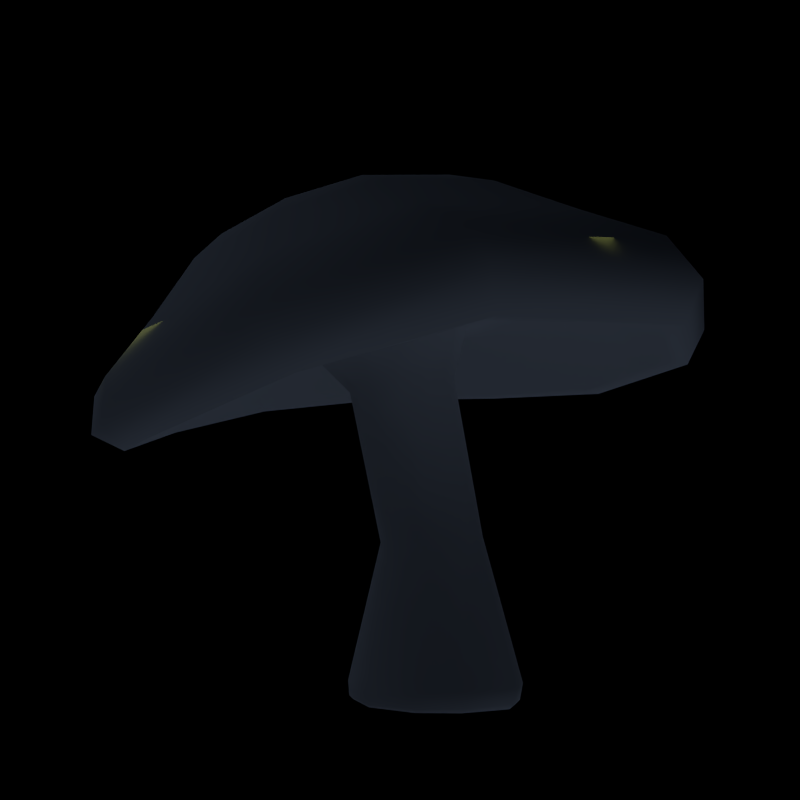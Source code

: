 # Source: Magic_Mushroom_LOD1.blend  (saved by Blender 2.79.0; exported with 4.5.12 LTS)
import bpy
from mathutils import Matrix  # noqa: F401  (used for matrix-valued properties, if any)

bpy.ops.wm.read_factory_settings(use_empty=True)
scene = bpy.context.scene
scene.name = 'Scene'

# ---- collections
col_collection_1 = bpy.data.collections.new('Collection 1'); scene.collection.children.link(col_collection_1)

# ---- materials (node trees are filled in below, after node groups)
mat_top = bpy.data.materials.new('top')
mat_top.alpha_threshold = 0.0
mat_top.use_transparent_shadow = False
mat_top.roughness = 0.5
mat_strunk = bpy.data.materials.new('Strunk')
mat_strunk.alpha_threshold = 0.0
mat_strunk.use_transparent_shadow = False
mat_strunk.roughness = 0.5
mat_side = bpy.data.materials.new('side')
mat_side.alpha_threshold = 0.0
mat_side.use_transparent_shadow = False
mat_side.roughness = 0.5
mat_bottom_2 = bpy.data.materials.new('bottom_2')
mat_bottom_2.alpha_threshold = 0.0
mat_bottom_2.use_transparent_shadow = False
mat_bottom_2.roughness = 0.5

# ---- material node trees

# ---- world
world_world = bpy.data.worlds.new('World'); scene.world = world_world
world_world.color = (0.0, 0.0, 0.0)
world_world.use_sun_shadow = False
world_world.sun_shadow_jitter_overblur = 0.0
world_world.cycles.sampling_method = 'NONE'
world_world.cycles.sample_map_resolution = 256

# ---- cameras
cam_camera = bpy.data.cameras.new('Camera')
cam_camera.clip_end = 100.0
cam_camera.lens = 35.0
cam_camera.sensor_width = 32.0
cam_camera.sensor_height = 18.0
cam_camera.ortho_scale = 7.314
cam_camera.dof.focus_distance = 0.0
cam_camera.dof.aperture_fstop = 128.0

# ---- lights
light_sun_002 = bpy.data.lights.new('Sun.002', 'SUN')
light_sun_002.color = (0.5459, 0.6955, 1.0)
light_sun_002.transmission_factor = 0.0
light_sun_002.angle = 1.571
light_sun_002.energy = 0.1
light_sun_002.shadow_buffer_clip_start = 0.5
light_sun_002.shadow_soft_size = 1.0
light_sun_002.shadow_cascade_max_distance = 1000.0
light_sun_002.cycles.use_multiple_importance_sampling = False
light_sun_001 = bpy.data.lights.new('Sun.001', 'SUN')
light_sun_001.color = (0.5459, 0.6955, 1.0)
light_sun_001.transmission_factor = 0.0
light_sun_001.angle = 1.571
light_sun_001.energy = 0.1
light_sun_001.shadow_buffer_clip_start = 0.5
light_sun_001.shadow_soft_size = 1.0
light_sun_001.shadow_cascade_max_distance = 1000.0
light_sun_001.cycles.use_multiple_importance_sampling = False
light_area = bpy.data.lights.new('Area', 'AREA')
light_area.color = (0.9002, 1.0, 0.2523)
light_area.transmission_factor = 0.0
light_area.energy = 54.98
light_area.shadow_buffer_clip_start = 0.5
light_area.shadow_soft_size = 12.0
light_area.shadow_maximum_resolution = 0.006
light_area.use_absolute_resolution = True
light_area.size = 12.0
light_area.size_y = 1.0
light_area.cycles.use_multiple_importance_sampling = False
light_sun = bpy.data.lights.new('Sun', 'SUN')
light_sun.color = (0.5459, 0.6955, 1.0)
light_sun.transmission_factor = 0.0
light_sun.angle = 1.571
light_sun.energy = 0.1
light_sun.shadow_buffer_clip_start = 0.5
light_sun.shadow_soft_size = 1.0
light_sun.shadow_cascade_max_distance = 1000.0
light_sun.cycles.use_multiple_importance_sampling = False

# ---- meshes
me_mesh_002 = bpy.data.meshes.new('Mesh.002')
me_mesh_002.from_pydata([(-1.652, -3.176, 7.444), (-1.855, -4.3, 7.323), (-2.02, -7.596, 5.664), (-2.99, -2.485, 7.219), (-3.801, -3.267, 6.95), (-5.82, -5.396, 4.725), (-3.575, -1.43, 7.232), (-4.664, -1.715, 6.974), (-7.588, -2.261, 4.803), (-3.549, -0.1734, 7.42), (-4.645, 0.1194, 7.29), (-7.688, 1.359, 5.614), (-2.903, 0.879, 7.683), (-3.708, 1.657, 7.71), (-5.905, 4.398, 6.574), (-1.801, 1.509, 7.923), (-2.085, 2.585, 8.063), (-2.627, 6.279, 7.153), (-0.4868, 1.539, 8.087), (-0.1378, 2.64, 8.268), (1.378, 6.448, 7.211), (0.5844, 0.946, 8.16), (1.451, 1.777, 8.343), (4.655, 4.748, 7.091), (1.216, -0.4275, 8.152), (2.378, -0.2475, 8.346), (6.54, 0.638, 7.204), (0.9731, -1.707, 8.051), (2.004, -2.142, 8.237), (5.73, -3.256, 7.343), (-0.3891, -3.011, 7.726), (-0.01191, -4.068, 7.774), (1.611, -7.198, 6.691), (-2.072, -8.079, 5.525), (-2.426, -8.877, 6.111), (-2.719, -8.617, 7.073), (-6.12, -5.704, 4.485), (-6.774, -6.261, 4.878), (-6.817, -6.165, 5.888), (-8.017, -2.346, 4.573), (-8.83, -2.612, 4.983), (-8.739, -2.73, 5.987), (-8.145, 1.518, 5.474), (-8.997, 1.563, 6.053), (-8.871, 1.207, 7.014), (-6.252, 4.763, 6.53), (-6.957, 5.069, 7.323), (-6.931, 4.513, 8.268), (-2.739, 6.779, 7.142), (-3.123, 7.265, 8.081), (-3.312, 6.581, 9.094), (1.563, 6.969, 7.161), (1.586, 7.493, 8.138), (1.127, 6.795, 9.287), (5.082, 5.154, 6.996), (5.431, 5.535, 7.961), (4.744, 4.953, 9.211), (7.102, 0.7476, 7.132), (7.608, 0.7383, 8.116), (6.773, 0.4368, 9.328), (6.225, -3.434, 7.328), (6.609, -3.831, 8.32), (5.811, -3.865, 9.397), (1.803, -7.665, 6.654), (1.76, -8.449, 7.468), (1.23, -8.209, 8.414), (-0.08425, -0.05417, -1.961), (-0.3389, -2.216, -1.903), (-0.3457, -2.333, -1.793), (-0.3299, -2.371, -1.389), (-0.3131, -1.455, 2.222), (-1.104, -1.964, 6.336), (-1.572, -2.845, 7.412), (-0.08257, -0.05423, -1.961), (-1.582, -1.576, -1.923), (-1.659, -1.656, -1.819), (-1.675, -1.678, -1.426), (-1.106, -1.056, 2.172), (-1.902, -1.562, 6.234), (-2.736, -2.248, 7.225), (-2.154, -0.6046, -1.916), (-2.264, -0.6296, -1.811), (-2.293, -0.6267, -1.418), (-1.46, -0.4397, 2.174), (-2.251, -0.939, 6.238), (-3.244, -1.334, 7.236), (-2.178, 0.5495, -1.893), (-2.289, 0.5902, -1.782), (-2.316, 0.6228, -1.38), (-1.456, 0.2991, 2.216), (-2.233, -0.1912, 6.323), (-3.219, -0.2413, 7.391), (-0.08257, -0.05434, -1.961), (-1.638, 1.507, -1.897), (-1.718, 1.603, -1.78), (-1.728, 1.661, -1.367), (-1.09, 0.9148, 2.269), (-1.849, 0.4338, 6.445), (-2.655, 0.6731, 7.612), (-0.08357, -0.05431, -1.961), (-0.6829, 2.066, -1.957), (-0.7066, 2.194, -1.841), (-0.6879, 2.268, -1.417), (-0.4639, 1.278, 2.307), (-1.202, 0.8053, 6.564), (-1.701, 1.219, 7.819), (-0.08169, -0.05432, -1.961), (0.48, 2.067, -2.058), (0.5242, 2.196, -1.948), (0.576, 2.272, -1.516), (0.2887, 1.286, 2.324), (-0.4314, 0.8183, 6.652), (-0.5634, 1.243, 7.965), (-0.08269, -0.05434, -1.961), (1.457, 1.505, -2.128), (1.557, 1.602, -2.023), (1.635, 1.666, -1.588), (0.9102, 0.9328, 2.327), (0.1969, 0.4642, 6.694), (0.3633, 0.7274, 8.032), (-0.08267, -0.05334, -1.961), (-0.08276, -0.05266, -1.961), (2.09, 0.2458, -2.107), (2.227, 0.2708, -2.0), (2.319, 0.3016, -1.565), (1.298, 0.1331, 2.33), (0.5754, -0.3452, 6.688), (0.9123, -0.463, 8.024), (-0.08265, -0.05523, -1.961), (-0.08238, -0.05423, -1.961), (1.945, -0.91, -2.017), (2.072, -0.952, -1.904), (2.155, -0.9525, -1.472), (1.185, -0.6063, 2.326), (0.4421, -1.097, 6.63), (0.7044, -1.571, 7.931), (-0.08269, -0.05454, -1.961), (0.7941, -2.076, -1.911), (0.8524, -2.186, -1.795), (0.8995, -2.219, -1.378), (0.4219, -1.358, 2.278), (-0.3533, -1.863, 6.468), (-0.4747, -2.7, 7.649), (-2.863, -7.206, 8.297), (-3.082, -5.847, 9.671), (-3.122, -4.998, 10.29), (-2.929, -2.844, 11.21), (-2.759, -1.766, 11.51), (-6.127, -5.331, 7.417), (-5.479, -4.523, 9.062), (-4.998, -3.986, 9.841), (-3.549, -2.528, 11.09), (-2.757, -1.766, 11.51), (-7.618, -2.639, 7.485), (-6.547, -2.575, 9.106), (-5.822, -2.476, 9.871), (-3.814, -2.04, 11.09), (-2.757, -1.767, 11.51), (-7.659, 0.4808, 8.243), (-6.53, -0.294, 9.627), (-5.789, -0.695, 10.26), (-3.789, -1.453, 11.2), (-2.757, -1.765, 11.51), (-6.09, 3.098, 9.216), (-5.361, 1.617, 10.33), (-4.866, 0.7963, 10.8), (-3.479, -0.9635, 11.36), (-2.757, -1.766, 11.51), (-3.253, 4.714, 9.955), (-3.308, 2.782, 10.95), (-3.276, 1.698, 11.3), (-2.966, -0.6729, 11.53), (-2.758, -1.766, 11.51), (0.1984, 4.859, 10.29), (-0.8364, 2.867, 11.32), (-1.373, 1.753, 11.64), (-2.361, -0.6638, 11.68), (-2.756, -1.766, 11.51), (3.007, 3.401, 10.36), (1.17, 1.797, 11.47), (0.1702, 0.9148, 11.8), (-1.873, -0.9423, 11.75), (-2.758, -1.766, 11.51), (4.584, -0.1317, 10.4), (2.303, -0.7514, 11.46), (1.047, -1.058, 11.78), (-1.588, -1.577, 11.73), (-2.757, -1.764, 11.51), (3.844, -3.477, 10.28), (1.782, -3.149, 11.25), (0.6551, -2.906, 11.56), (-1.703, -2.166, 11.63), (-2.757, -1.766, 11.51), (0.2691, -6.858, 9.337), (-0.7902, -5.576, 10.43), (-1.331, -4.779, 10.87), (-2.338, -2.766, 11.39), (-2.758, -1.766, 11.51)], [], [(5, 8, 7, 4), (35, 38, 37, 34), (6, 3, 4, 7), (8, 11, 10, 7), (7, 10, 9, 6), (11, 14, 13, 10), (12, 9, 10, 13), (14, 17, 16, 13), (15, 12, 13, 16), (17, 20, 19, 16), (26, 29, 28, 25), (16, 19, 18, 15), (20, 23, 22, 19), (21, 18, 19, 22), (23, 26, 25, 22), (21, 22, 25, 24), (27, 24, 25, 28), (29, 32, 31, 28), (0, 30, 31, 1), (32, 2, 1, 31), (62, 65, 64, 61), (0, 3, 79, 72), (65, 35, 34, 64), (143, 148, 38, 35), (68, 75, 74, 67), (36, 39, 8, 5), (37, 40, 39, 36), (38, 41, 40, 37), (39, 42, 11, 8), (40, 43, 42, 39), (41, 44, 43, 40), (42, 45, 14, 11), (43, 46, 45, 42), (44, 47, 46, 43), (45, 48, 17, 14), (46, 49, 48, 45), (47, 50, 49, 46), (48, 51, 20, 17), (49, 52, 51, 48), (50, 53, 52, 49), (51, 54, 23, 20), (52, 55, 54, 51), (53, 56, 55, 52), (54, 57, 26, 23), (55, 58, 57, 54), (56, 59, 58, 55), (57, 60, 29, 26), (58, 61, 60, 57), (59, 62, 61, 58), (61, 64, 63, 60), (63, 33, 2, 32), (27, 30, 142, 135), (33, 63, 64, 34), (131, 138, 137, 130), (71, 70, 140, 141), (134, 135, 142, 141), (77, 83, 82, 76), (71, 141, 142, 72), (91, 90, 84, 85), (71, 78, 77, 70), (148, 153, 41, 38), (92, 93, 100, 99), (100, 107, 92), (76, 82, 81, 75), (75, 81, 80, 74), (3, 6, 85, 79), (83, 89, 88, 82), (81, 87, 86, 80), (72, 79, 78, 71), (80, 86, 92), (78, 84, 83, 77), (128, 73, 74, 80), (82, 88, 87, 81), (6, 9, 91, 85), (67, 74, 73, 99, 66), (89, 96, 95, 88), (84, 78, 79, 85), (84, 90, 89, 83), (88, 95, 94, 87), (87, 94, 93, 86), (112, 111, 104, 105), (9, 12, 98, 91), (96, 103, 102, 95), (94, 101, 100, 93), (90, 97, 96, 89), (128, 80, 92), (95, 102, 101, 94), (97, 98, 105, 104), (119, 118, 111, 112), (12, 15, 105, 98), (122, 121, 120, 113, 114), (103, 110, 109, 102), (101, 108, 107, 100), (97, 104, 103, 96), (86, 120, 92), (102, 109, 108, 101), (15, 18, 112, 105), (110, 117, 116, 109), (104, 111, 110, 103), (109, 116, 115, 108), (108, 115, 114, 107), (18, 21, 119, 112), (117, 125, 124, 116), (115, 123, 122, 114), (111, 118, 117, 110), (92, 99, 100), (116, 124, 123, 115), (97, 90, 91, 98), (21, 24, 127, 119), (125, 133, 132, 124), (118, 126, 125, 117), (124, 132, 131, 123), (123, 131, 130, 122), (24, 27, 135, 127), (137, 67, 66, 92, 106, 136), (107, 106, 92), (126, 134, 133, 125), (133, 140, 139, 132), (126, 118, 119, 127), (130, 129, 128, 92, 121, 122), (132, 139, 138, 131), (143, 35, 65, 193), (138, 68, 67, 137), (2, 5, 4, 1), (30, 0, 72, 142), (93, 92, 120, 86), (70, 69, 139, 140), (135, 134, 126, 127), (134, 141, 140, 133), (139, 69, 68, 138), (130, 137, 136, 129), (27, 28, 31, 30), (143, 144, 149, 148), (34, 37, 36, 33), (145, 150, 149, 144), (155, 150, 151, 156), (197, 147, 146, 196), (33, 36, 5, 2), (153, 158, 44, 41), (150, 155, 154, 149), (147, 152, 151, 146), (153, 148, 149, 154), (160, 155, 156, 161), (163, 47, 44, 158), (155, 160, 159, 154), (152, 157, 156, 151), (158, 153, 154, 159), (165, 160, 161, 166), (182, 161, 156), (160, 165, 164, 159), (163, 168, 50, 47), (157, 182, 156), (163, 158, 159, 164), (170, 165, 166, 171), (182, 162, 161), (168, 173, 53, 50), (165, 170, 169, 164), (162, 167, 166, 161), (168, 163, 164, 169), (175, 170, 171, 176), (178, 56, 53, 173), (170, 175, 174, 169), (167, 172, 171, 166), (173, 168, 169, 174), (180, 175, 176, 181), (182, 176, 171), (175, 180, 179, 174), (178, 183, 59, 56), (172, 182, 171), (178, 173, 174, 179), (185, 180, 181, 186), (182, 177, 176), (183, 188, 62, 59), (180, 185, 184, 179), (177, 182, 181, 176), (183, 178, 179, 184), (190, 185, 186, 191), (193, 65, 62, 188), (185, 190, 189, 184), (182, 187, 186, 181), (188, 183, 184, 189), (195, 190, 191, 196), (187, 192, 191, 186), (190, 195, 194, 189), (188, 189, 194, 193), (195, 145, 144, 194), (196, 146, 145, 195), (144, 143, 193, 194), (192, 197, 196, 191), (60, 63, 32, 29), (107, 114, 113, 106), (1, 4, 3, 0), (69, 76, 75, 68), (150, 145, 146, 151), (70, 77, 76, 69)])
me_mesh_002.polygons.foreach_set('use_smooth', [True] * 195)
me_mesh_002.polygons.foreach_set('material_index', [3, 2, 3, 3, 3, 3, 3, 3, 3, 3, 3, 3, 3, 3, 3, 3, 3, 3, 3, 3, 2, 1, 2, 0, 1, 3, 2, 2, 3, 2, 2, 3, 2, 2, 3, 2, 2, 3, 2, 2, 3, 2, 2, 3, 2, 2, 3, 2, 2, 2, 3, 1, 2, 1, 1, 1, 1, 1, 1, 1, 0, 1, 1, 1, 1, 1, 1, 1, 1, 1, 1, 1, 1, 1, 1, 1, 1, 1, 1, 1, 1, 1, 1, 1, 1, 1, 1, 1, 1, 1, 1, 1, 1, 1, 1, 1, 1, 1, 1, 1, 1, 1, 1, 1, 1, 1, 1, 1, 1, 1, 1, 1, 1, 1, 1, 1, 1, 1, 1, 1, 1, 0, 1, 3, 1, 1, 1, 1, 1, 1, 1, 3, 0, 2, 0, 0, 0, 3, 0, 0, 0, 0, 0, 0, 0, 0, 0, 0, 0, 0, 0, 0, 0, 0, 0, 0, 0, 0, 0, 0, 0, 0, 0, 0, 0, 0, 0, 0, 0, 0, 0, 0, 0, 0, 0, 0, 0, 0, 0, 0, 0, 0, 0, 0, 0, 0, 0, 0, 0, 3, 1, 3, 1, 0, 1])
_uv = me_mesh_002.uv_layers.new(name='UVMap.Projections')
_uv.uv.foreach_set('vector', [0.3547, 0.2408, 0.5178, 0.2025, 0.5033, 0.335, 0.4228, 0.3533, 0.05828, 0.03441, 0.1288, 0.03441, 0.1288, 0.06235, 0.05828, 0.06235, 0.5019, 0.3864, 0.4471, 0.3988, 0.4228, 0.3533, 0.5033, 0.335, 0.5178, 0.2025, 0.6806, 0.243, 0.585, 0.3588, 0.5033, 0.335, 0.5033, 0.335, 0.585, 0.3588, 0.5576, 0.4033, 0.5019, 0.3864, 0.6806, 0.243, 0.793, 0.3591, 0.6414, 0.4192, 0.585, 0.3588, 0.5962, 0.4449, 0.5576, 0.4033, 0.585, 0.3588, 0.6414, 0.4192, 0.793, 0.3591, 0.8343, 0.5274, 0.6617, 0.5023, 0.6414, 0.4192, 0.61, 0.5014, 0.5962, 0.4449, 0.6414, 0.4192, 0.6617, 0.5023, 0.8343, 0.5274, 0.7899, 0.7068, 0.6388, 0.5889, 0.6617, 0.5023, 0.4632, 0.861, 0.2995, 0.7749, 0.3972, 0.6225, 0.477, 0.6631, 0.6617, 0.5023, 0.6388, 0.5889, 0.5942, 0.5596, 0.61, 0.5014, 0.7899, 0.7068, 0.6715, 0.8304, 0.5796, 0.6481, 0.6388, 0.5889, 0.5538, 0.5994, 0.5942, 0.5596, 0.6388, 0.5889, 0.5796, 0.6481, 0.6715, 0.8304, 0.4632, 0.861, 0.477, 0.6631, 0.5796, 0.6481, 0.5538, 0.5994, 0.5796, 0.6481, 0.477, 0.6631, 0.4841, 0.6097, 0.4301, 0.5827, 0.4841, 0.6097, 0.477, 0.6631, 0.3972, 0.6225, 0.2995, 0.7749, 0.1769, 0.5431, 0.3374, 0.5094, 0.3972, 0.6225, 0.3988, 0.4488, 0.3896, 0.5063, 0.3374, 0.5094, 0.3512, 0.4256, 0.1769, 0.5431, 0.2067, 0.3791, 0.3512, 0.4256, 0.3374, 0.5094, 0.8785, 0.03441, 0.9954, 0.03441, 0.9954, 0.06235, 0.8785, 0.06235, 0.6626, 0.6741, 0.5973, 0.6741, 0.5973, 0.6596, 0.6626, 0.6596, 0.003894, 0.03441, 0.05828, 0.03441, 0.05828, 0.06235, 0.003894, 0.06235, 0.2426, 0.1744, 0.1198, 0.3523, 0.01574, 0.3237, 0.1795, 0.08721, 0.6626, 0.03476, 0.5973, 0.03476, 0.5973, 0.02511, 0.6626, 0.02511, 0.345, 0.224, 0.5197, 0.1829, 0.5178, 0.2025, 0.3547, 0.2408, 0.1288, 0.06235, 0.1955, 0.06235, 0.1955, 0.08675, 0.1288, 0.08675, 0.1288, 0.03441, 0.1955, 0.03441, 0.1955, 0.06235, 0.1288, 0.06235, 0.5197, 0.1829, 0.6938, 0.225, 0.6806, 0.243, 0.5178, 0.2025, 0.1955, 0.06235, 0.2806, 0.06235, 0.2806, 0.08675, 0.1955, 0.08675, 0.1955, 0.03441, 0.2806, 0.03441, 0.2806, 0.06235, 0.1955, 0.06235, 0.6938, 0.225, 0.8138, 0.3486, 0.793, 0.3591, 0.6806, 0.243, 0.2806, 0.06235, 0.3789, 0.06235, 0.3789, 0.08675, 0.2806, 0.08675, 0.2806, 0.03441, 0.3789, 0.03441, 0.3789, 0.06235, 0.2806, 0.06235, 0.8138, 0.3486, 0.8582, 0.5289, 0.8343, 0.5274, 0.793, 0.3591, 0.3789, 0.06235, 0.486, 0.06235, 0.486, 0.08675, 0.3789, 0.08675, 0.3789, 0.03441, 0.486, 0.03441, 0.486, 0.06235, 0.3789, 0.06235, 0.8582, 0.5289, 0.8109, 0.7218, 0.7899, 0.7068, 0.8343, 0.5274, 0.486, 0.06235, 0.5943, 0.06235, 0.5943, 0.08675, 0.486, 0.08675, 0.486, 0.03441, 0.5943, 0.03441, 0.5943, 0.06235, 0.486, 0.06235, 0.8109, 0.7218, 0.6841, 0.8547, 0.6715, 0.8304, 0.7899, 0.7068, 0.5943, 0.06235, 0.688, 0.06235, 0.688, 0.08675, 0.5943, 0.08675, 0.5943, 0.03441, 0.688, 0.03441, 0.688, 0.06235, 0.5943, 0.06235, 0.6841, 0.8547, 0.4608, 0.8874, 0.4632, 0.861, 0.6715, 0.8304, 0.688, 0.06235, 0.7938, 0.06235, 0.7938, 0.08675, 0.688, 0.08675, 0.688, 0.03441, 0.7938, 0.03441, 0.7938, 0.06235, 0.688, 0.06235, 0.4608, 0.8874, 0.2851, 0.7946, 0.2995, 0.7749, 0.4632, 0.861, 0.7938, 0.06235, 0.8785, 0.06235, 0.8785, 0.08675, 0.7938, 0.08675, 0.7938, 0.03441, 0.8785, 0.03441, 0.8785, 0.06235, 0.7938, 0.06235, 0.8785, 0.06235, 0.9954, 0.06235, 0.9954, 0.08675, 0.8785, 0.08675, 0.1536, 0.5457, 0.1858, 0.3709, 0.2067, 0.3791, 0.1769, 0.5431, 0.1293, 0.6741, 0.05049, 0.6741, 0.05049, 0.6596, 0.1293, 0.6596, 0.05828, 0.08675, 0.003894, 0.08675, 0.003894, 0.06235, 0.05828, 0.06235, 0.1293, 0.03476, 0.05049, 0.03476, 0.05049, 0.02511, 0.1293, 0.02511, 0.6626, 0.5751, 0.6626, 0.2825, 0.7126, 0.2825, 0.7126, 0.5751, 0.1293, 0.5751, 0.1293, 0.6596, 0.05049, 0.6596, 0.05049, 0.5751, 0.5973, 0.2825, 0.5418, 0.2825, 0.5418, 0.05834, 0.5973, 0.05834, 0.6626, 0.5751, 0.7126, 0.5751, 0.7126, 0.6596, 0.6626, 0.6596, 0.4829, 0.6596, 0.4829, 0.5751, 0.5418, 0.5751, 0.5418, 0.6596, 0.6626, 0.5751, 0.5973, 0.5751, 0.5973, 0.2825, 0.6626, 0.2825, 0.1198, 0.3523, 0.1228, 0.5266, 0.01763, 0.5584, 0.01574, 0.3237, 0.1529, 0.8514, 0.2619, 0.77, 0.2887, 0.8329, 0.1547, 0.8556, 0.2887, 0.8329, 0.2817, 0.9046, 0.1545, 0.858, 0.5973, 0.05834, 0.5418, 0.05834, 0.5418, 0.03476, 0.5973, 0.03476, 0.5973, 0.03476, 0.5418, 0.03476, 0.5418, 0.02511, 0.5973, 0.02511, 0.5973, 0.6741, 0.5418, 0.6741, 0.5418, 0.6596, 0.5973, 0.6596, 0.5418, 0.2825, 0.4829, 0.2825, 0.4829, 0.05834, 0.5418, 0.05834, 0.5418, 0.03476, 0.4829, 0.03476, 0.4829, 0.02511, 0.5418, 0.02511, 0.6626, 0.6596, 0.5973, 0.6596, 0.5973, 0.5751, 0.6626, 0.5751, 0.1381, 0.7165, 0.2084, 0.7282, 0.1467, 0.8486, 0.5973, 0.5751, 0.5418, 0.5751, 0.5418, 0.2825, 0.5973, 0.2825, 0.1443, 0.8487, 0.1402, 0.8511, 0.07124, 0.7374, 0.1381, 0.7165, 0.5418, 0.05834, 0.4829, 0.05834, 0.4829, 0.03476, 0.5418, 0.03476, 0.5418, 0.6741, 0.4829, 0.6741, 0.4829, 0.6596, 0.5418, 0.6596, 0.013, 0.8002, 0.07124, 0.7374, 0.1402, 0.8511, 0.1367, 0.8509, 0.1357, 0.8521, 0.4829, 0.2825, 0.426, 0.2825, 0.426, 0.05834, 0.4829, 0.05834, 0.5418, 0.5751, 0.5973, 0.5751, 0.5973, 0.6596, 0.5418, 0.6596, 0.5418, 0.5751, 0.4829, 0.5751, 0.4829, 0.2825, 0.5418, 0.2825, 0.4829, 0.05834, 0.426, 0.05834, 0.426, 0.03476, 0.4829, 0.03476, 0.4829, 0.03476, 0.426, 0.03476, 0.426, 0.02511, 0.4829, 0.02511, 0.308, 0.6596, 0.308, 0.5751, 0.3686, 0.5751, 0.3686, 0.6596, 0.4829, 0.6741, 0.426, 0.6741, 0.426, 0.6596, 0.4829, 0.6596, 0.426, 0.2825, 0.3686, 0.2825, 0.3686, 0.05834, 0.426, 0.05834, 0.426, 0.03476, 0.3686, 0.03476, 0.3686, 0.02511, 0.426, 0.02511, 0.4829, 0.5751, 0.426, 0.5751, 0.426, 0.2825, 0.4829, 0.2825, 0.1443, 0.8487, 0.1381, 0.7165, 0.1467, 0.8486, 0.426, 0.05834, 0.3686, 0.05834, 0.3686, 0.03476, 0.426, 0.03476, 0.426, 0.5751, 0.426, 0.6596, 0.3686, 0.6596, 0.3686, 0.5751, 0.2525, 0.6596, 0.2525, 0.5751, 0.308, 0.5751, 0.308, 0.6596, 0.426, 0.6741, 0.3686, 0.6741, 0.3686, 0.6596, 0.426, 0.6596, 0.1657, 0.9999, 0.1477, 0.8662, 0.1484, 0.8661, 0.1518, 0.8643, 0.2438, 0.9628, 0.3686, 0.2825, 0.308, 0.2825, 0.308, 0.05834, 0.3686, 0.05834, 0.3686, 0.03476, 0.308, 0.03476, 0.308, 0.02511, 0.3686, 0.02511, 0.426, 0.5751, 0.3686, 0.5751, 0.3686, 0.2825, 0.426, 0.2825, 0.2084, 0.7282, 0.149, 0.8488, 0.1467, 0.8486, 0.3686, 0.05834, 0.308, 0.05834, 0.308, 0.03476, 0.3686, 0.03476, 0.3686, 0.6741, 0.308, 0.6741, 0.308, 0.6596, 0.3686, 0.6596, 0.308, 0.2825, 0.2525, 0.2825, 0.2525, 0.05834, 0.308, 0.05834, 0.3686, 0.5751, 0.308, 0.5751, 0.308, 0.2825, 0.3686, 0.2825, 0.308, 0.05834, 0.2525, 0.05834, 0.2525, 0.03476, 0.308, 0.03476, 0.308, 0.03476, 0.2525, 0.03476, 0.2525, 0.02511, 0.308, 0.02511, 0.308, 0.6741, 0.2525, 0.6741, 0.2525, 0.6596, 0.308, 0.6596, 0.2525, 0.2825, 0.1852, 0.2825, 0.1852, 0.05834, 0.2525, 0.05834, 0.2525, 0.03476, 0.1852, 0.03476, 0.1852, 0.02511, 0.2525, 0.02511, 0.308, 0.5751, 0.2525, 0.5751, 0.2525, 0.2825, 0.308, 0.2825, 0.1545, 0.858, 0.1547, 0.8556, 0.2887, 0.8329, 0.2525, 0.05834, 0.1852, 0.05834, 0.1852, 0.03476, 0.2525, 0.03476, 0.426, 0.5751, 0.4829, 0.5751, 0.4829, 0.6596, 0.426, 0.6596, 0.2525, 0.6741, 0.1852, 0.6741, 0.1852, 0.6596, 0.2525, 0.6596, 0.1852, 0.2825, 0.1293, 0.2825, 0.1293, 0.05834, 0.1852, 0.05834, 0.2525, 0.5751, 0.1852, 0.5751, 0.1852, 0.2825, 0.2525, 0.2825, 0.1852, 0.05834, 0.1293, 0.05834, 0.1293, 0.03476, 0.1852, 0.03476, 0.1852, 0.03476, 0.1293, 0.03476, 0.1293, 0.02511, 0.1852, 0.02511, 0.1852, 0.6741, 0.1293, 0.6741, 0.1293, 0.6596, 0.1852, 0.6596, 0.000102, 0.8691, 0.013, 0.8002, 0.1357, 0.8521, 0.1355, 0.8533, 0.1349, 0.8551, 0.1346, 0.8567, 0.2817, 0.9046, 0.1544, 0.8604, 0.1545, 0.858, 0.1852, 0.5751, 0.1293, 0.5751, 0.1293, 0.2825, 0.1852, 0.2825, 0.1293, 0.2825, 0.05049, 0.2825, 0.05049, 0.05834, 0.1293, 0.05834, 0.1852, 0.5751, 0.2525, 0.5751, 0.2525, 0.6596, 0.1852, 0.6596, 0.09458, 0.9911, 0.1432, 0.8654, 0.1445, 0.8658, 0.1465, 0.8661, 0.1477, 0.8662, 0.1657, 0.9999, 0.1293, 0.05834, 0.05049, 0.05834, 0.05049, 0.03476, 0.1293, 0.03476, 0.2426, 0.1744, 0.1795, 0.08721, 0.41, 9.365e-05, 0.4164, 0.1085, 0.7126, 0.03476, 0.6626, 0.03476, 0.6626, 0.02511, 0.7126, 0.02511, 0.2067, 0.3791, 0.3547, 0.2408, 0.4228, 0.3533, 0.3512, 0.4256, 0.7126, 0.6741, 0.6626, 0.6741, 0.6626, 0.6596, 0.7126, 0.6596, 0.2619, 0.77, 0.1529, 0.8514, 0.149, 0.8488, 0.2084, 0.7282, 0.6626, 0.2825, 0.6626, 0.05834, 0.7126, 0.05834, 0.7126, 0.2825, 0.1293, 0.6596, 0.1293, 0.5751, 0.1852, 0.5751, 0.1852, 0.6596, 0.1293, 0.5751, 0.05049, 0.5751, 0.05049, 0.2825, 0.1293, 0.2825, 0.7126, 0.05834, 0.6626, 0.05834, 0.6626, 0.03476, 0.7126, 0.03476, 0.09458, 0.9911, 0.01894, 0.9247, 0.1375, 0.8613, 0.1432, 0.8654, 0.4301, 0.5827, 0.3972, 0.6225, 0.3374, 0.5094, 0.3896, 0.5063, 0.2426, 0.1744, 0.3039, 0.2597, 0.2217, 0.3798, 0.1198, 0.3523, 0.05828, 0.06235, 0.1288, 0.06235, 0.1288, 0.08675, 0.05828, 0.08675, 0.3359, 0.3027, 0.2744, 0.393, 0.2217, 0.3798, 0.3039, 0.2597, 0.2767, 0.4793, 0.2744, 0.393, 0.39, 0.4204, 0.3908, 0.4473, 0.4454, 0.433, 0.4453, 0.4331, 0.4093, 0.3921, 0.4372, 0.3811, 0.1858, 0.3709, 0.345, 0.224, 0.3547, 0.2408, 0.2067, 0.3791, 0.1228, 0.5266, 0.2242, 0.6791, 0.1535, 0.7638, 0.01763, 0.5584, 0.2744, 0.393, 0.2767, 0.4793, 0.2246, 0.495, 0.2217, 0.3798, 0.4453, 0.4331, 0.4453, 0.4331, 0.39, 0.4204, 0.4093, 0.3921, 0.1228, 0.5266, 0.1198, 0.3523, 0.2217, 0.3798, 0.2246, 0.495, 0.3277, 0.5557, 0.2767, 0.4793, 0.3908, 0.4473, 0.407, 0.4713, 0.389, 0.7572, 0.3728, 0.8664, 0.1535, 0.7638, 0.2242, 0.6791, 0.2767, 0.4793, 0.3277, 0.5557, 0.2925, 0.5968, 0.2246, 0.495, 0.4453, 0.4331, 0.4453, 0.4331, 0.3908, 0.4473, 0.39, 0.4204, 0.2242, 0.6791, 0.1228, 0.5266, 0.2246, 0.495, 0.2925, 0.5968, 0.4107, 0.5958, 0.3277, 0.5557, 0.407, 0.4713, 0.4332, 0.4841, 0.4453, 0.433, 0.407, 0.4713, 0.3908, 0.4473, 0.3277, 0.5557, 0.4107, 0.5958, 0.4027, 0.6496, 0.2925, 0.5968, 0.389, 0.7572, 0.577, 0.7529, 0.6236, 0.8608, 0.3728, 0.8664, 0.4453, 0.4331, 0.4453, 0.433, 0.3908, 0.4473, 0.389, 0.7572, 0.2242, 0.6791, 0.2925, 0.5968, 0.4027, 0.6496, 0.5051, 0.5937, 0.4107, 0.5958, 0.4332, 0.4841, 0.4629, 0.4837, 0.4453, 0.433, 0.4453, 0.433, 0.407, 0.4713, 0.577, 0.7529, 0.7477, 0.6646, 0.8552, 0.7451, 0.6236, 0.8608, 0.4107, 0.5958, 0.5051, 0.5937, 0.5282, 0.6466, 0.4027, 0.6496, 0.4453, 0.433, 0.4453, 0.433, 0.4332, 0.4841, 0.407, 0.4713, 0.577, 0.7529, 0.389, 0.7572, 0.4027, 0.6496, 0.5282, 0.6466, 0.5895, 0.5483, 0.5051, 0.5937, 0.4629, 0.4837, 0.4892, 0.4693, 0.8419, 0.5178, 0.9856, 0.549, 0.8552, 0.7451, 0.7477, 0.6646, 0.5051, 0.5937, 0.5895, 0.5483, 0.641, 0.5867, 0.5282, 0.6466, 0.4453, 0.433, 0.4453, 0.433, 0.4629, 0.4837, 0.4332, 0.4841, 0.7477, 0.6646, 0.577, 0.7529, 0.5282, 0.6466, 0.641, 0.5867, 0.6349, 0.4743, 0.5895, 0.5483, 0.4892, 0.4693, 0.5032, 0.4458, 0.4453, 0.433, 0.4892, 0.4693, 0.4629, 0.4837, 0.5895, 0.5483, 0.6349, 0.4743, 0.7023, 0.4885, 0.641, 0.5867, 0.8419, 0.5178, 0.8183, 0.3069, 0.954, 0.2652, 0.9856, 0.549, 0.4453, 0.433, 0.4453, 0.433, 0.4629, 0.4837, 0.8419, 0.5178, 0.7477, 0.6646, 0.641, 0.5867, 0.7023, 0.4885, 0.623, 0.3685, 0.6349, 0.4743, 0.5032, 0.4458, 0.4995, 0.4125, 0.4453, 0.433, 0.4453, 0.433, 0.4892, 0.4693, 0.8183, 0.3069, 0.688, 0.1702, 0.7752, 0.08164, 0.954, 0.2652, 0.6349, 0.4743, 0.623, 0.3685, 0.6863, 0.3478, 0.7023, 0.4885, 0.4453, 0.433, 0.4454, 0.433, 0.5032, 0.4458, 0.4892, 0.4693, 0.8183, 0.3069, 0.8419, 0.5178, 0.7023, 0.4885, 0.6863, 0.3478, 0.5594, 0.2999, 0.623, 0.3685, 0.4995, 0.4125, 0.4799, 0.3908, 0.4164, 0.1085, 0.41, 9.365e-05, 0.7752, 0.08164, 0.688, 0.1702, 0.623, 0.3685, 0.5594, 0.2999, 0.6009, 0.2567, 0.6863, 0.3478, 0.4454, 0.433, 0.4454, 0.433, 0.4995, 0.4125, 0.5032, 0.4458, 0.688, 0.1702, 0.8183, 0.3069, 0.6863, 0.3478, 0.6009, 0.2567, 0.4238, 0.2687, 0.5594, 0.2999, 0.4799, 0.3908, 0.4372, 0.3811, 0.4454, 0.433, 0.4453, 0.433, 0.4799, 0.3908, 0.4995, 0.4125, 0.5594, 0.2999, 0.4238, 0.2687, 0.4204, 0.2152, 0.6009, 0.2567, 0.688, 0.1702, 0.6009, 0.2567, 0.4204, 0.2152, 0.4164, 0.1085, 0.4238, 0.2687, 0.3359, 0.3027, 0.3039, 0.2597, 0.4204, 0.2152, 0.4372, 0.3811, 0.4093, 0.3921, 0.3359, 0.3027, 0.4238, 0.2687, 0.3039, 0.2597, 0.2426, 0.1744, 0.4164, 0.1085, 0.4204, 0.2152, 0.4453, 0.433, 0.4454, 0.433, 0.4372, 0.3811, 0.4799, 0.3908, 0.2851, 0.7946, 0.1536, 0.5457, 0.1769, 0.5431, 0.2995, 0.7749, 0.2817, 0.9046, 0.2438, 0.9628, 0.1518, 0.8643, 0.1544, 0.8604, 0.3512, 0.4256, 0.4228, 0.3533, 0.4471, 0.3988, 0.3988, 0.4488, 0.6626, 0.05834, 0.5973, 0.05834, 0.5973, 0.03476, 0.6626, 0.03476, 0.2744, 0.393, 0.3359, 0.3027, 0.4093, 0.3921, 0.39, 0.4204, 0.6626, 0.2825, 0.5973, 0.2825, 0.5973, 0.05834, 0.6626, 0.05834])
me_mesh_002.materials.append(mat_top)
me_mesh_002.materials.append(mat_strunk)
me_mesh_002.materials.append(mat_side)
me_mesh_002.materials.append(mat_bottom_2)
me_mesh_002.use_remesh_preserve_volume = False
me_mesh_002.use_remesh_preserve_attributes = False
me_mesh_002.use_mirror_vertex_groups = False
me_mesh_002.update()

# ---- objects
ob_sun_002 = bpy.data.objects.new('Sun.002', light_sun_002)
ob_sun_001 = bpy.data.objects.new('Sun.001', light_sun_001)
ob_magic_mushroom_002 = bpy.data.objects.new('Magic_Mushroom.002', me_mesh_002)
ob_area = bpy.data.objects.new('Area', light_area)
ob_sun = bpy.data.objects.new('Sun', light_sun)
ob_camera = bpy.data.objects.new('Camera', cam_camera)

# ---- transforms, parenting, visibility, modifiers, constraints
ob_sun_002.location = (-10.07, -3.26, 15.69)
ob_sun_002.rotation_euler = (-0.9821, -0.288, -5.034)
ob_sun_002.lineart.crease_threshold = 0.0
ob_sun_001.location = (-0.2618, 5.503, 5.021)
ob_sun_001.rotation_euler = (-1.86, 0.5013, -6.427)
ob_sun_001.lineart.crease_threshold = 0.0
ob_magic_mushroom_002.location = (0.0, 0.0, 0.0)
ob_magic_mushroom_002.lineart.crease_threshold = 0.0
ob_area.location = (-1.651, -1.366e-06, 8.386)
ob_area.rotation_euler = (0.09066, -0.1686, 0.01094)
ob_area.lineart.crease_threshold = 0.0
ob_sun.location = (6.149, 7.393, -16.76)
ob_sun.rotation_euler = (-3.447, -0.4488, -6.215)
ob_sun.lineart.crease_threshold = 0.0
ob_camera.location = (1.929, -24.34, 2.59)
ob_camera.rotation_euler = (1.715, 1.688e-06, 0.119)
ob_camera.lock_rotations_4d = False
ob_camera.empty_display_type = 'ARROWS'
ob_camera.color = (0.0, 0.0, 0.0, 0.0)
ob_camera.display_type = 'WIRE'
ob_camera.lineart.crease_threshold = 0.0

# ---- collection membership
col_collection_1.objects.link(ob_sun_002)
col_collection_1.objects.link(ob_sun_001)
col_collection_1.objects.link(ob_magic_mushroom_002)
col_collection_1.objects.link(ob_area)
col_collection_1.objects.link(ob_sun)
col_collection_1.objects.link(ob_camera)

# ---- scene / render settings (as saved in the file)
scene.camera = ob_camera
scene.frame_start = 1; scene.frame_end = 250; scene.frame_set(0)
scene.render.engine = 'BLENDER_EEVEE_NEXT'
scene.render.image_settings.file_format = 'JPEG'
scene.render.image_settings.color_mode = 'RGB'
scene.render.image_settings.compression = 90
scene.render.resolution_x = 800
scene.render.resolution_y = 800
scene.render.dither_intensity = 0.0
scene.render.film_transparent = True
scene.render.use_bake_selected_to_active = True
scene.render.bake_margin = 2
scene.render.bake_bias = 0.0
scene.cycles.use_denoising = False
scene.cycles.samples = 1000000
scene.cycles.sampling_pattern = 'TABULATED_SOBOL'
scene.cycles.light_sampling_threshold = 0.0
scene.cycles.use_adaptive_sampling = False
scene.cycles.use_light_tree = False
scene.cycles.blur_glossy = 0.0
scene.cycles.volume_bounces = 1
scene.cycles.pixel_filter_type = 'GAUSSIAN'
scene.cycles.sample_clamp_indirect = 0.0
scene.view_settings.view_transform = 'Standard'
bpy.context.view_layer.update()
